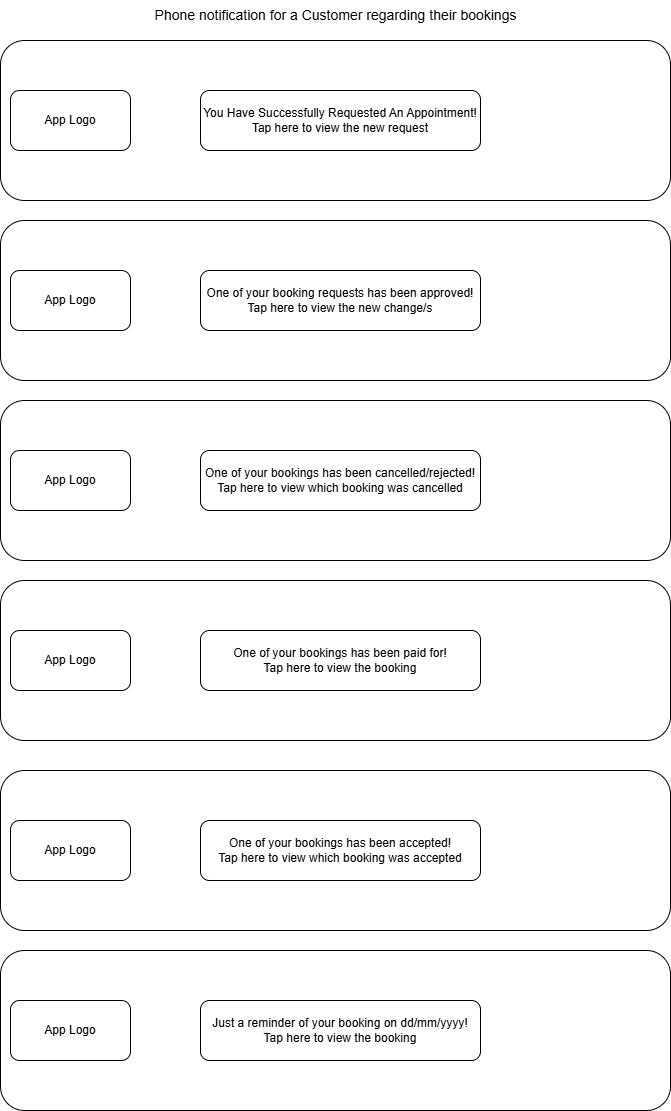

The diagram above was exported from draw.io. Its source (the exported page's mxGraphModel, read from the mxfile embedded in the PNG):
<mxGraphModel dx="1428" dy="777" grid="1" gridSize="10" guides="1" tooltips="1" connect="1" arrows="1" fold="1" page="1" pageScale="1" pageWidth="850" pageHeight="1100" math="0" shadow="0">
  <root>
    <mxCell id="0" />
    <mxCell id="1" parent="0" />
    <mxCell id="jI8HaQMTK7vUCTxNCqJF-4" value="" style="group" parent="1" connectable="0" vertex="1">
      <mxGeometry x="90" y="60" width="670" height="160" as="geometry" />
    </mxCell>
    <mxCell id="jI8HaQMTK7vUCTxNCqJF-1" value="" style="rounded=1;whiteSpace=wrap;html=1;" parent="jI8HaQMTK7vUCTxNCqJF-4" vertex="1">
      <mxGeometry width="670" height="160" as="geometry" />
    </mxCell>
    <mxCell id="jI8HaQMTK7vUCTxNCqJF-2" value="App Logo" style="rounded=1;whiteSpace=wrap;html=1;" parent="jI8HaQMTK7vUCTxNCqJF-4" vertex="1">
      <mxGeometry x="10" y="50" width="120" height="60" as="geometry" />
    </mxCell>
    <mxCell id="jI8HaQMTK7vUCTxNCqJF-3" value="You Have Successfully Requested An Appointment!&lt;br&gt;Tap here to view the new request" style="rounded=1;whiteSpace=wrap;html=1;" parent="jI8HaQMTK7vUCTxNCqJF-4" vertex="1">
      <mxGeometry x="200" y="50" width="280" height="60" as="geometry" />
    </mxCell>
    <mxCell id="jI8HaQMTK7vUCTxNCqJF-5" value="&lt;font style=&quot;font-size: 14px;&quot;&gt;Phone notification for a Customer regarding their bookings&lt;/font&gt;" style="text;html=1;align=center;verticalAlign=middle;resizable=0;points=[];autosize=1;strokeColor=none;fillColor=none;" parent="1" vertex="1">
      <mxGeometry x="230" y="20" width="390" height="30" as="geometry" />
    </mxCell>
    <mxCell id="ujWSEFQxmAZHfTbAWZJQ-1" value="" style="group" parent="1" connectable="0" vertex="1">
      <mxGeometry x="90" y="240" width="670" height="160" as="geometry" />
    </mxCell>
    <mxCell id="ujWSEFQxmAZHfTbAWZJQ-2" value="" style="rounded=1;whiteSpace=wrap;html=1;" parent="ujWSEFQxmAZHfTbAWZJQ-1" vertex="1">
      <mxGeometry width="670" height="160" as="geometry" />
    </mxCell>
    <mxCell id="ujWSEFQxmAZHfTbAWZJQ-3" value="App Logo" style="rounded=1;whiteSpace=wrap;html=1;" parent="ujWSEFQxmAZHfTbAWZJQ-1" vertex="1">
      <mxGeometry x="10" y="50" width="120" height="60" as="geometry" />
    </mxCell>
    <mxCell id="ujWSEFQxmAZHfTbAWZJQ-4" value="One of your booking requests has been approved!&lt;br&gt;Tap here to view the new change/s" style="rounded=1;whiteSpace=wrap;html=1;" parent="ujWSEFQxmAZHfTbAWZJQ-1" vertex="1">
      <mxGeometry x="200" y="50" width="280" height="60" as="geometry" />
    </mxCell>
    <mxCell id="ujWSEFQxmAZHfTbAWZJQ-6" value="" style="group" parent="1" connectable="0" vertex="1">
      <mxGeometry x="90" y="420" width="670" height="160" as="geometry" />
    </mxCell>
    <mxCell id="ujWSEFQxmAZHfTbAWZJQ-7" value="" style="rounded=1;whiteSpace=wrap;html=1;" parent="ujWSEFQxmAZHfTbAWZJQ-6" vertex="1">
      <mxGeometry width="670" height="160" as="geometry" />
    </mxCell>
    <mxCell id="ujWSEFQxmAZHfTbAWZJQ-8" value="App Logo" style="rounded=1;whiteSpace=wrap;html=1;" parent="ujWSEFQxmAZHfTbAWZJQ-6" vertex="1">
      <mxGeometry x="10" y="50" width="120" height="60" as="geometry" />
    </mxCell>
    <mxCell id="ujWSEFQxmAZHfTbAWZJQ-9" value="One of your bookings has been cancelled/rejected!&lt;br&gt;Tap here to view which booking was cancelled" style="rounded=1;whiteSpace=wrap;html=1;" parent="ujWSEFQxmAZHfTbAWZJQ-6" vertex="1">
      <mxGeometry x="200" y="50" width="280" height="60" as="geometry" />
    </mxCell>
    <mxCell id="ujWSEFQxmAZHfTbAWZJQ-10" value="" style="group" parent="1" connectable="0" vertex="1">
      <mxGeometry x="90" y="600" width="670" height="160" as="geometry" />
    </mxCell>
    <mxCell id="ujWSEFQxmAZHfTbAWZJQ-11" value="" style="rounded=1;whiteSpace=wrap;html=1;" parent="ujWSEFQxmAZHfTbAWZJQ-10" vertex="1">
      <mxGeometry width="670" height="160" as="geometry" />
    </mxCell>
    <mxCell id="ujWSEFQxmAZHfTbAWZJQ-12" value="App Logo" style="rounded=1;whiteSpace=wrap;html=1;" parent="ujWSEFQxmAZHfTbAWZJQ-10" vertex="1">
      <mxGeometry x="10" y="50" width="120" height="60" as="geometry" />
    </mxCell>
    <mxCell id="ujWSEFQxmAZHfTbAWZJQ-13" value="One of your bookings has been paid for!&lt;br&gt;Tap here to view the booking" style="rounded=1;whiteSpace=wrap;html=1;" parent="ujWSEFQxmAZHfTbAWZJQ-10" vertex="1">
      <mxGeometry x="200" y="50" width="280" height="60" as="geometry" />
    </mxCell>
    <mxCell id="gVr8sK_ZtPFAwFjFQMIf-1" value="" style="group" connectable="0" vertex="1" parent="1">
      <mxGeometry x="90" y="790" width="670" height="160" as="geometry" />
    </mxCell>
    <mxCell id="gVr8sK_ZtPFAwFjFQMIf-2" value="" style="rounded=1;whiteSpace=wrap;html=1;" vertex="1" parent="gVr8sK_ZtPFAwFjFQMIf-1">
      <mxGeometry width="670" height="160" as="geometry" />
    </mxCell>
    <mxCell id="gVr8sK_ZtPFAwFjFQMIf-3" value="App Logo" style="rounded=1;whiteSpace=wrap;html=1;" vertex="1" parent="gVr8sK_ZtPFAwFjFQMIf-1">
      <mxGeometry x="10" y="50" width="120" height="60" as="geometry" />
    </mxCell>
    <mxCell id="gVr8sK_ZtPFAwFjFQMIf-4" value="One of your bookings has been accepted!&lt;br&gt;Tap here to view which booking was accepted" style="rounded=1;whiteSpace=wrap;html=1;" vertex="1" parent="gVr8sK_ZtPFAwFjFQMIf-1">
      <mxGeometry x="200" y="50" width="280" height="60" as="geometry" />
    </mxCell>
    <mxCell id="gVr8sK_ZtPFAwFjFQMIf-5" value="" style="group" connectable="0" vertex="1" parent="1">
      <mxGeometry x="90" y="970" width="670" height="160" as="geometry" />
    </mxCell>
    <mxCell id="gVr8sK_ZtPFAwFjFQMIf-6" value="" style="rounded=1;whiteSpace=wrap;html=1;" vertex="1" parent="gVr8sK_ZtPFAwFjFQMIf-5">
      <mxGeometry width="670" height="160" as="geometry" />
    </mxCell>
    <mxCell id="gVr8sK_ZtPFAwFjFQMIf-7" value="App Logo" style="rounded=1;whiteSpace=wrap;html=1;" vertex="1" parent="gVr8sK_ZtPFAwFjFQMIf-5">
      <mxGeometry x="10" y="50" width="120" height="60" as="geometry" />
    </mxCell>
    <mxCell id="gVr8sK_ZtPFAwFjFQMIf-8" value="Just a reminder of your booking on dd/mm/yyyy!&lt;br&gt;Tap here to view the booking" style="rounded=1;whiteSpace=wrap;html=1;" vertex="1" parent="gVr8sK_ZtPFAwFjFQMIf-5">
      <mxGeometry x="200" y="50" width="280" height="60" as="geometry" />
    </mxCell>
  </root>
</mxGraphModel>